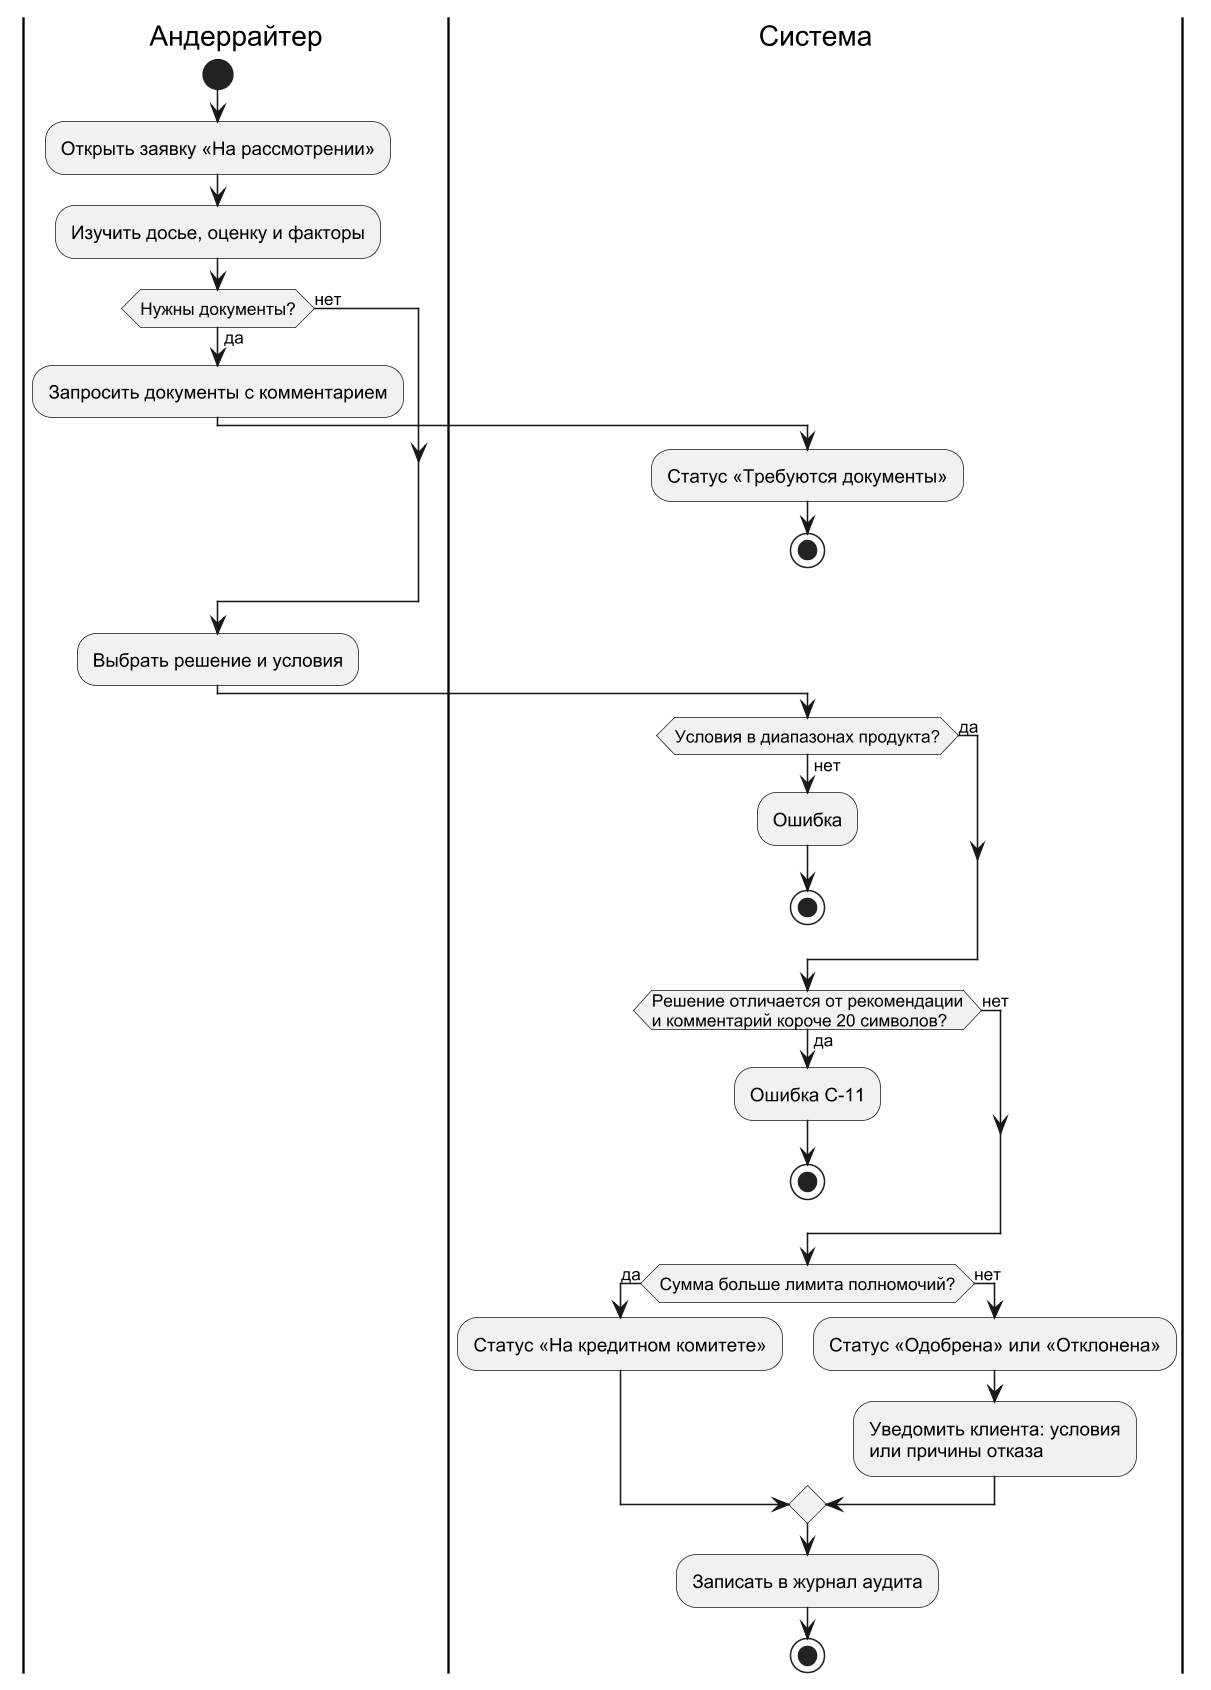

The diagram above was rendered by PlantUML. Its source (embedded in the PNG):
@startuml
!pragma layout smetana
skinparam dpi 150
skinparam defaultFontName Arial
skinparam shadowing false
skinparam monochrome true
|Андеррайтер|
start
:Открыть заявку «На рассмотрении»;
:Изучить досье, оценку и факторы;
if (Нужны документы?) then (да)
  :Запросить документы с комментарием;
  |Система|
  :Статус «Требуются документы»;
  stop
else (нет)
endif
|Андеррайтер|
:Выбрать решение и условия;
|Система|
if (Условия в диапазонах продукта?) then (нет)
  :Ошибка;
  stop
else (да)
endif
if (Решение отличается от рекомендации\nи комментарий короче 20 символов?) then (да)
  :Ошибка С-11;
  stop
else (нет)
endif
if (Сумма больше лимита полномочий?) then (да)
  :Статус «На кредитном комитете»;
else (нет)
  :Статус «Одобрена» или «Отклонена»;
  :Уведомить клиента: условия
  или причины отказа;
endif
:Записать в журнал аудита;
stop
@enduml